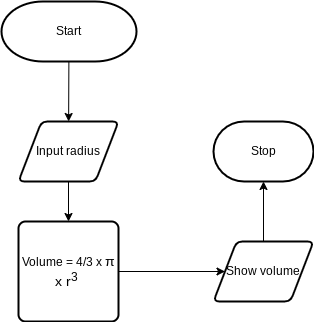

The diagram above was exported from draw.io. Its source (the exported page's mxGraphModel, read from the mxfile embedded in the PNG):
<mxGraphModel dx="594" dy="561" grid="1" gridSize="10" guides="1" tooltips="1" connect="1" arrows="1" fold="1" page="1" pageScale="1" pageWidth="850" pageHeight="1100" math="0" shadow="0">
  <root>
    <mxCell id="0" />
    <mxCell id="1" parent="0" />
    <mxCell id="4" value="" style="edgeStyle=none;html=1;" parent="1" source="2" target="3" edge="1">
      <mxGeometry relative="1" as="geometry" />
    </mxCell>
    <mxCell id="2" value="Start" style="strokeWidth=2;html=1;shape=mxgraph.flowchart.terminator;whiteSpace=wrap;" parent="1" vertex="1">
      <mxGeometry x="358" y="10" width="135" height="60" as="geometry" />
    </mxCell>
    <mxCell id="6" value="" style="edgeStyle=none;html=1;fontColor=#FFFFFF;" parent="1" source="3" target="5" edge="1">
      <mxGeometry relative="1" as="geometry" />
    </mxCell>
    <mxCell id="3" value="Input radius" style="shape=parallelogram;html=1;strokeWidth=2;perimeter=parallelogramPerimeter;whiteSpace=wrap;rounded=1;arcSize=12;size=0.23;" parent="1" vertex="1">
      <mxGeometry x="375" y="130" width="100" height="60" as="geometry" />
    </mxCell>
    <mxCell id="8" value="" style="edgeStyle=none;html=1;fontColor=#FFFFFF;" parent="1" source="5" target="7" edge="1">
      <mxGeometry relative="1" as="geometry" />
    </mxCell>
    <mxCell id="5" value="Volume = 4/3 x&amp;nbsp;&lt;span style=&quot;font-family: &amp;#34;arial&amp;#34; , sans-serif ; font-size: 14px ; text-align: left&quot;&gt;π x r&lt;sup&gt;3&lt;/sup&gt;&amp;nbsp;&lt;/span&gt;" style="rounded=1;whiteSpace=wrap;html=1;absoluteArcSize=1;arcSize=14;strokeWidth=2;" parent="1" vertex="1">
      <mxGeometry x="375" y="230" width="100" height="100" as="geometry" />
    </mxCell>
    <mxCell id="10" value="" style="edgeStyle=none;html=1;fontColor=#FFFFFF;" parent="1" source="7" target="9" edge="1">
      <mxGeometry relative="1" as="geometry" />
    </mxCell>
    <mxCell id="7" value="&lt;font color=&quot;#000000&quot;&gt;Show volume&lt;/font&gt;" style="shape=parallelogram;html=1;strokeWidth=2;perimeter=parallelogramPerimeter;whiteSpace=wrap;rounded=1;arcSize=12;size=0.23;labelBackgroundColor=none;fontColor=#FFFFFF;" parent="1" vertex="1">
      <mxGeometry x="570" y="250" width="100" height="60" as="geometry" />
    </mxCell>
    <mxCell id="9" value="&lt;font color=&quot;#000000&quot;&gt;Stop&lt;/font&gt;" style="strokeWidth=2;html=1;shape=mxgraph.flowchart.terminator;whiteSpace=wrap;labelBackgroundColor=none;fontColor=#FFFFFF;" parent="1" vertex="1">
      <mxGeometry x="570" y="130" width="100" height="60" as="geometry" />
    </mxCell>
  </root>
</mxGraphModel>